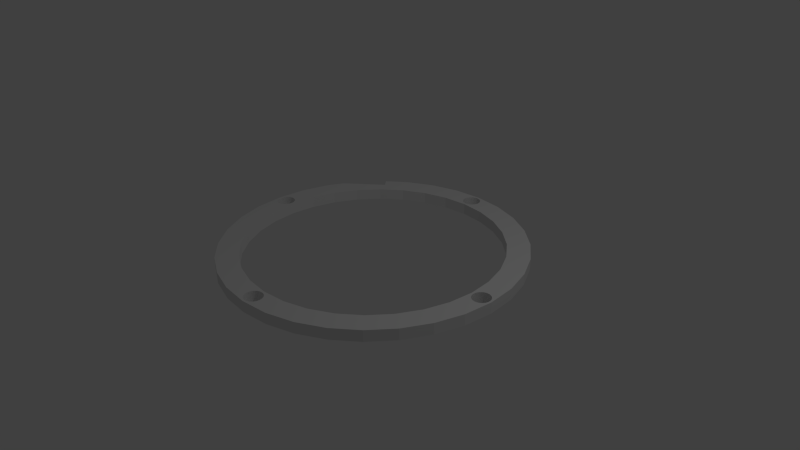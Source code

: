 # Source: Notched_Ring.blend  (saved by Blender 2.72.0; exported with 4.5.12 LTS)
import bpy
from mathutils import Matrix  # noqa: F401  (used for matrix-valued properties, if any)

bpy.ops.wm.read_factory_settings(use_empty=True)
scene = bpy.context.scene
scene.name = 'Scene'

# ---- collections
col_collection_1 = bpy.data.collections.new('Collection 1'); scene.collection.children.link(col_collection_1)

# ---- world
world_world = bpy.data.worlds.new('World'); scene.world = world_world
world_world.color = (0.05088, 0.05088, 0.05088)
world_world.use_sun_shadow = False
world_world.sun_shadow_jitter_overblur = 0.0
world_world.cycles.sampling_method = 'MANUAL'
world_world.cycles.sample_map_resolution = 256

# ---- cameras
cam_camera = bpy.data.cameras.new('Camera')
cam_camera.clip_end = 100.0
cam_camera.lens = 35.0
cam_camera.sensor_width = 32.0
cam_camera.sensor_height = 18.0
cam_camera.ortho_scale = 7.314
cam_camera.dof.focus_distance = 0.0
cam_camera.dof.aperture_fstop = 128.0

# ---- lights
light_lamp = bpy.data.lights.new('Lamp', 'POINT')
light_lamp.transmission_factor = 0.0
light_lamp.cutoff_distance = 30.0
light_lamp.energy = 100.0
light_lamp.shadow_buffer_clip_start = 1.001
light_lamp.shadow_soft_size = 0.1
light_lamp.shadow_maximum_resolution = 0.006
light_lamp.use_absolute_resolution = True
light_lamp.cycles.use_multiple_importance_sampling = False

# ---- meshes
me_cylinder = bpy.data.meshes.new('Cylinder')
me_cylinder.from_pydata([(0.0, 2.0, -0.1), (0.0, 2.0, 0.1), (0.3902, 1.962, 0.1), (0.3902, 1.962, -0.1), (-3.91e-08, 1.73, -0.1), (0.02341, 1.732, -0.1), (0.04592, 1.739, -0.1), (0.06667, 1.75, -0.1), (0.08485, 1.765, -0.1), (0.09978, 1.783, -0.1), (0.1109, 1.804, -0.1), (0.1177, 1.827, -0.1), (0.12, 1.85, -0.1), (0.1177, 1.873, -0.1), (0.1109, 1.896, -0.1), (0.09978, 1.917, -0.1), (0.08485, 1.935, -0.1), (0.06667, 1.95, -0.1), (0.04592, 1.961, -0.1), (0.02341, 1.968, -0.1), (0.0, 1.97, -0.1), (0.7654, 1.848, -0.1), (1.111, 1.663, -0.1), (1.414, 1.414, -0.1), (1.663, 1.111, -0.1), (1.848, 0.7654, -0.1), (1.667, -0.3317, -0.1), (1.7, 1.283e-07, -0.1), (1.667, 0.3317, -0.1), (1.571, 0.6506, -0.1), (1.413, 0.9445, -0.1), (1.202, 1.202, -0.1), (0.9445, 1.413, -0.1), (0.6506, 1.571, -0.1), (0.3317, 1.667, -0.1), (0.0, 1.7, -0.1), (-0.3902, 1.962, -0.1), (-0.3902, 1.962, 0.1), (-3.91e-08, 1.73, 0.1), (0.0, 1.7, 0.1), (0.3317, 1.667, 0.1), (-0.02341, 1.968, 0.1), (0.0, 1.97, 0.1), (0.02341, 1.968, 0.1), (0.04592, 1.961, 0.1), (0.06667, 1.95, 0.1), (0.08485, 1.935, 0.1), (0.09978, 1.917, 0.1), (0.1109, 1.896, 0.1), (0.1177, 1.873, 0.1), (0.12, 1.85, 0.1), (0.1177, 1.827, 0.1), (0.1109, 1.804, 0.1), (0.09978, 1.783, 0.1), (0.08485, 1.765, 0.1), (0.06667, 1.75, 0.1), (0.04592, 1.739, 0.1), (0.02341, 1.732, 0.1), (0.7654, 1.848, 0.1), (-0.3317, 1.667, -0.1), (-0.6506, 1.571, -0.1), (-0.9445, 1.413, -0.1), (-1.202, 1.202, -0.1), (-1.413, 0.9445, -0.1), (-1.571, 0.6506, -0.1), (-1.667, 0.3317, -0.1), (-1.7, 1.642e-06, -0.1), (-1.73, 1.67e-06, -0.1), (-1.732, 0.02341, -0.1), (-1.739, 0.04592, -0.1), (-1.75, 0.06667, -0.1), (-1.765, 0.08485, -0.1), (-1.783, 0.09978, -0.1), (-1.804, 0.1109, -0.1), (-1.827, 0.1177, -0.1), (-1.85, 0.12, -0.1), (-1.873, 0.1177, -0.1), (-1.896, 0.1109, -0.1), (-1.917, 0.09978, -0.1), (-1.935, 0.08485, -0.1), (-1.95, 0.06667, -0.1), (-1.961, 0.04592, -0.1), (-1.968, 0.02341, -0.1), (-1.97, 1.902e-06, -0.1), (-2.0, 1.931e-06, -0.1), (-1.962, 0.3902, -0.1), (-1.848, 0.7654, -0.1), (-1.739, 0.9689, -0.1), (-1.272, 1.361, -0.1), (-1.357, 1.462, -0.1), (-1.111, 1.663, -0.1), (-0.7654, 1.848, -0.1), (-0.02341, 1.968, -0.1), (-0.04592, 1.961, -0.1), (-0.06667, 1.95, -0.1), (-0.08485, 1.935, -0.1), (-0.09978, 1.917, -0.1), (-0.1109, 1.896, -0.1), (-0.1177, 1.873, -0.1), (-0.12, 1.85, -0.1), (-0.1177, 1.827, -0.1), (-0.1109, 1.804, -0.1), (-0.09978, 1.783, -0.1), (-0.08485, 1.765, -0.1), (-0.06667, 1.75, -0.1), (-0.04592, 1.739, -0.1), (-0.02341, 1.732, -0.1), (1.111, 1.663, 0.1), (1.414, 1.414, 0.1), (1.663, 1.111, 0.1), (1.848, 0.7654, 0.1), (1.97, 9.06e-09, -0.1), (1.968, 0.02341, -0.1), (1.961, 0.04592, -0.1), (1.95, 0.06667, -0.1), (1.935, 0.08485, -0.1), (1.917, 0.09978, -0.1), (1.896, 0.1109, -0.1), (1.873, 0.1177, -0.1), (1.85, 0.12, -0.1), (1.827, 0.1177, -0.1), (1.804, 0.1109, -0.1), (1.783, 0.09978, -0.1), (1.765, 0.08485, -0.1), (1.75, 0.06667, -0.1), (1.739, 0.04592, -0.1), (1.732, 0.02341, -0.1), (1.73, 1.159e-07, -0.1), (1.962, 0.3902, -0.1), (2.0, 1.51e-07, -0.1), (1.667, -0.3317, 0.1), (1.7, 1.283e-07, 0.1), (1.667, 0.3317, 0.1), (1.571, 0.6506, 0.1), (1.413, 0.9445, 0.1), (1.202, 1.202, 0.1), (0.9445, 1.413, 0.1), (0.6506, 1.571, 0.1), (-0.7654, 1.848, 0.1), (-1.73, 9.06e-09, 0.1), (-1.7, 1.642e-06, 0.1), (-1.667, 0.3317, 0.1), (-1.571, 0.6506, 0.1), (-1.413, 0.9445, 0.1), (-1.202, 1.202, 0.1), (-0.9445, 1.413, 0.1), (-0.6506, 1.571, 0.1), (-0.3317, 1.667, 0.1), (-0.02341, 1.732, 0.1), (-0.04592, 1.739, 0.1), (-0.06667, 1.75, 0.1), (-0.08485, 1.765, 0.1), (-0.09978, 1.783, 0.1), (-0.1109, 1.804, 0.1), (-0.1177, 1.827, 0.1), (-0.12, 1.85, 0.1), (-0.1177, 1.873, 0.1), (-0.1109, 1.896, 0.1), (-0.09978, 1.917, 0.1), (-0.08485, 1.935, 0.1), (-0.06667, 1.95, 0.1), (-0.04592, 1.961, 0.1), (-1.111, 1.663, 0.1), (-1.357, 1.462, 0.1), (-1.272, 1.361, 0.1), (-1.739, 0.9689, 0.1), (-1.848, 0.7654, 0.1), (-1.962, 0.3902, 0.1), (-2.0, 1.931e-06, 0.1), (-1.97, 1.159e-07, 0.1), (-1.968, 0.02341, 0.1), (-1.961, 0.04592, 0.1), (-1.95, 0.06667, 0.1), (-1.935, 0.08485, 0.1), (-1.917, 0.09978, 0.1), (-1.896, 0.1109, 0.1), (-1.873, 0.1177, 0.1), (-1.85, 0.12, 0.1), (-1.827, 0.1177, 0.1), (-1.804, 0.1109, 0.1), (-1.783, 0.09978, 0.1), (-1.765, 0.08485, 0.1), (-1.75, 0.06667, 0.1), (-1.739, 0.04592, 0.1), (-1.732, 0.02341, 0.1), (1.97, 9.06e-09, 0.1), (2.0, 1.51e-07, 0.1), (1.962, 0.3902, 0.1), (1.73, 1.159e-07, 0.1), (1.732, 0.02341, 0.1), (1.739, 0.04592, 0.1), (1.75, 0.06667, 0.1), (1.765, 0.08485, 0.1), (1.783, 0.09978, 0.1), (1.804, 0.1109, 0.1), (1.827, 0.1177, 0.1), (1.85, 0.12, 0.1), (1.873, 0.1177, 0.1), (1.896, 0.1109, 0.1), (1.917, 0.09978, 0.1), (1.935, 0.08485, 0.1), (1.95, 0.06667, 0.1), (1.961, 0.04592, 0.1), (1.968, 0.02341, 0.1), (-3.91e-08, -1.97, -0.1), (-6.517e-07, -2.0, -0.1), (-0.3902, -1.962, -0.1), (-0.7654, -1.848, -0.1), (-1.111, -1.663, -0.1), (-1.414, -1.414, -0.1), (-1.663, -1.111, -0.1), (-1.848, -0.7654, -0.1), (-1.962, -0.3902, -0.1), (-1.97, 1.159e-07, -0.1), (-1.968, -0.02341, -0.1), (-1.961, -0.04592, -0.1), (-1.95, -0.06667, -0.1), (-1.935, -0.08485, -0.1), (-1.917, -0.09978, -0.1), (-1.896, -0.1109, -0.1), (-1.873, -0.1177, -0.1), (-1.85, -0.12, -0.1), (-1.827, -0.1177, -0.1), (-1.804, -0.1109, -0.1), (-1.783, -0.09978, -0.1), (-1.765, -0.08485, -0.1), (-1.75, -0.06667, -0.1), (-1.739, -0.04592, -0.1), (-1.732, -0.02341, -0.1), (-1.73, 9.06e-09, -0.1), (-1.667, -0.3317, -0.1), (-1.571, -0.6506, -0.1), (-1.413, -0.9445, -0.1), (-1.202, -1.202, -0.1), (-0.9445, -1.413, -0.1), (-0.6506, -1.571, -0.1), (-0.3317, -1.667, -0.1), (-5.539e-07, -1.7, -0.1), (0.3317, -1.667, -0.1), (0.0, -1.73, -0.1), (-0.02341, -1.732, -0.1), (-0.04592, -1.739, -0.1), (-0.06667, -1.75, -0.1), (-0.08485, -1.765, -0.1), (-0.09978, -1.783, -0.1), (-0.1109, -1.804, -0.1), (-0.1177, -1.827, -0.1), (-0.12, -1.85, -0.1), (-0.1177, -1.873, -0.1), (-0.1109, -1.896, -0.1), (-0.09978, -1.917, -0.1), (-0.08485, -1.935, -0.1), (-0.06667, -1.95, -0.1), (-0.04592, -1.961, -0.1), (-0.02341, -1.968, -0.1), (1.873, -0.1177, -0.1), (1.896, -0.1109, -0.1), (1.917, -0.09978, -0.1), (1.935, -0.08485, -0.1), (1.95, -0.06667, -0.1), (1.961, -0.04592, -0.1), (1.968, -0.02341, -0.1), (1.962, -0.3902, -0.1), (1.848, -0.7654, -0.1), (1.663, -1.111, -0.1), (1.414, -1.414, -0.1), (1.111, -1.663, -0.1), (0.7654, -1.848, -0.1), (0.3902, -1.962, -0.1), (0.02341, -1.968, -0.1), (0.04592, -1.961, -0.1), (0.06667, -1.95, -0.1), (0.08485, -1.935, -0.1), (0.09978, -1.917, -0.1), (0.1109, -1.896, -0.1), (0.1177, -1.873, -0.1), (0.12, -1.85, -0.1), (0.1177, -1.827, -0.1), (0.1109, -1.804, -0.1), (0.09978, -1.783, -0.1), (0.08485, -1.765, -0.1), (0.06667, -1.75, -0.1), (0.04592, -1.739, -0.1), (0.02341, -1.732, -0.1), (0.6506, -1.571, -0.1), (0.9445, -1.413, -0.1), (1.202, -1.202, -0.1), (1.413, -0.9445, -0.1), (1.571, -0.6506, -0.1), (1.732, -0.02341, -0.1), (1.739, -0.04592, -0.1), (1.75, -0.06667, -0.1), (1.765, -0.08485, -0.1), (1.783, -0.09978, -0.1), (1.804, -0.1109, -0.1), (1.827, -0.1177, -0.1), (1.85, -0.12, -0.1), (1.571, -0.6506, 0.1), (1.873, -0.1177, 0.1), (1.85, -0.12, 0.1), (1.827, -0.1177, 0.1), (1.804, -0.1109, 0.1), (1.783, -0.09978, 0.1), (1.765, -0.08485, 0.1), (1.75, -0.06667, 0.1), (1.739, -0.04592, 0.1), (1.732, -0.02341, 0.1), (1.413, -0.9445, 0.1), (1.202, -1.202, 0.1), (0.9445, -1.413, 0.1), (0.6506, -1.571, 0.1), (0.3317, -1.667, 0.1), (-5.539e-07, -1.7, 0.1), (-5.637e-07, -1.73, 0.1), (0.0, -1.73, 0.1), (0.02341, -1.732, 0.1), (0.04592, -1.739, 0.1), (0.06667, -1.75, 0.1), (0.08485, -1.765, 0.1), (0.09978, -1.783, 0.1), (0.1109, -1.804, 0.1), (0.1177, -1.827, 0.1), (0.12, -1.85, 0.1), (0.1177, -1.873, 0.1), (0.1109, -1.896, 0.1), (0.09978, -1.917, 0.1), (0.08485, -1.935, 0.1), (0.06667, -1.95, 0.1), (0.04592, -1.961, 0.1), (0.02341, -1.968, 0.1), (-3.91e-08, -1.97, 0.1), (-6.419e-07, -1.97, 0.1), (-6.517e-07, -2.0, 0.1), (0.3902, -1.962, 0.1), (0.7654, -1.848, 0.1), (1.111, -1.663, 0.1), (1.414, -1.414, 0.1), (1.663, -1.111, 0.1), (1.848, -0.7654, 0.1), (1.962, -0.3902, 0.1), (1.968, -0.02341, 0.1), (1.961, -0.04592, 0.1), (1.95, -0.06667, 0.1), (1.935, -0.08485, 0.1), (1.917, -0.09978, 0.1), (1.896, -0.1109, 0.1), (-1.827, -0.1177, 0.1), (-1.85, -0.12, 0.1), (-1.873, -0.1177, 0.1), (-1.896, -0.1109, 0.1), (-1.917, -0.09978, 0.1), (-1.935, -0.08485, 0.1), (-1.95, -0.06667, 0.1), (-1.961, -0.04592, 0.1), (-1.968, -0.02341, 0.1), (-1.962, -0.3902, 0.1), (-1.848, -0.7654, 0.1), (-1.663, -1.111, 0.1), (-1.414, -1.414, 0.1), (-1.111, -1.663, 0.1), (-0.7654, -1.848, 0.1), (-0.3902, -1.962, 0.1), (-0.02341, -1.968, 0.1), (-0.04592, -1.961, 0.1), (-0.06667, -1.95, 0.1), (-0.08485, -1.935, 0.1), (-0.09978, -1.917, 0.1), (-0.1109, -1.896, 0.1), (-0.1177, -1.873, 0.1), (-0.12, -1.85, 0.1), (-0.1177, -1.827, 0.1), (-0.1109, -1.804, 0.1), (-0.09978, -1.783, 0.1), (-0.08485, -1.765, 0.1), (-0.06667, -1.75, 0.1), (-0.04592, -1.739, 0.1), (-0.02341, -1.732, 0.1), (-0.3317, -1.667, 0.1), (-0.6506, -1.571, 0.1), (-0.9445, -1.413, 0.1), (-1.202, -1.202, 0.1), (-1.413, -0.9445, 0.1), (-1.571, -0.6506, 0.1), (-1.667, -0.3317, 0.1), (-1.732, -0.02341, 0.1), (-1.739, -0.04592, 0.1), (-1.75, -0.06667, 0.1), (-1.765, -0.08485, 0.1), (-1.783, -0.09978, 0.1), (-1.804, -0.1109, 0.1)], [], [(0, 1, 2, 3), (4, 5, 6, 7, 8, 9, 10, 11, 12, 13, 14, 15, 16, 17, 18, 19, 20, 0, 3, 21, 22, 23, 24, 25, 26, 27, 28, 29, 30, 31, 32, 33, 34, 35), (36, 37, 1, 0), (38, 39, 40, 2, 1, 41, 42, 43, 44, 45, 46, 47, 48, 49, 50, 51, 52, 53, 54, 55, 56, 57), (3, 2, 58, 21), (4, 35, 59, 60, 61, 62, 63, 64, 65, 66, 67, 68, 69, 70, 71, 72, 73, 74, 75, 76, 77, 78, 79, 80, 81, 82, 83, 84, 85, 86, 87, 88, 89, 90, 91, 36, 0, 20, 92, 93, 94, 95, 96, 97, 98, 99, 100, 101, 102, 103, 104, 105, 106), (5, 4, 38, 57), (6, 5, 57, 56), (7, 6, 56, 55), (8, 7, 55, 54), (9, 8, 54, 53), (10, 9, 53, 52), (11, 10, 52, 51), (12, 11, 51, 50), (13, 12, 50, 49), (14, 13, 49, 48), (15, 14, 48, 47), (16, 15, 47, 46), (17, 16, 46, 45), (18, 17, 45, 44), (19, 18, 44, 43), (20, 19, 43, 42), (21, 58, 107, 22), (22, 107, 108, 23), (23, 108, 109, 24), (24, 109, 110, 25), (111, 112, 113, 114, 115, 116, 117, 118, 119, 120, 121, 122, 123, 124, 125, 126, 127, 26, 25, 128, 129), (27, 26, 130, 131), (28, 27, 131, 132), (29, 28, 132, 133), (30, 29, 133, 134), (31, 30, 134, 135), (32, 31, 135, 136), (33, 32, 136, 137), (34, 33, 137, 40), (35, 34, 40, 39), (91, 138, 37, 36), (139, 140, 141, 142, 143, 144, 145, 146, 147, 39, 38, 148, 149, 150, 151, 152, 153, 154, 155, 156, 157, 158, 159, 160, 161, 41, 1, 37, 138, 162, 163, 164, 165, 166, 167, 168, 169, 170, 171, 172, 173, 174, 175, 176, 177, 178, 179, 180, 181, 182, 183, 184), (185, 186, 187, 110, 109, 108, 107, 58, 2, 40, 137, 136, 135, 134, 133, 132, 131, 188, 189, 190, 191, 192, 193, 194, 195, 196, 197, 198, 199, 200, 201, 202, 203), (92, 20, 42, 41), (4, 106, 148, 38), (59, 35, 39, 147), (60, 59, 147, 146), (61, 60, 146, 145), (62, 61, 145, 144), (63, 62, 144, 143), (64, 63, 143, 142), (65, 64, 142, 141), (66, 65, 141, 140), (204, 205, 206, 207, 208, 209, 210, 211, 212, 84, 83, 213, 214, 215, 216, 217, 218, 219, 220, 221, 222, 223, 224, 225, 226, 227, 228, 229, 67, 66, 230, 231, 232, 233, 234, 235, 236, 237, 238, 239, 240, 241, 242, 243, 244, 245, 246, 247, 248, 249, 250, 251, 252, 253, 254), (67, 229, 139, 184, 68), (69, 68, 184, 183), (70, 69, 183, 182), (71, 70, 182, 181), (72, 71, 181, 180), (73, 72, 180, 179), (74, 73, 179, 178), (75, 74, 178, 177), (76, 75, 177, 176), (77, 76, 176, 175), (78, 77, 175, 174), (79, 78, 174, 173), (80, 79, 173, 172), (81, 80, 172, 171), (82, 81, 171, 170), (83, 82, 170, 169, 213), (84, 168, 167, 85), (85, 167, 166, 86), (87, 86, 166, 165), (163, 162, 90, 89), (90, 162, 138, 91), (93, 92, 41, 161), (94, 93, 161, 160), (95, 94, 160, 159), (96, 95, 159, 158), (97, 96, 158, 157), (98, 97, 157, 156), (99, 98, 156, 155), (100, 99, 155, 154), (101, 100, 154, 153), (102, 101, 153, 152), (103, 102, 152, 151), (104, 103, 151, 150), (105, 104, 150, 149), (106, 105, 149, 148), (25, 110, 187, 128), (255, 256, 257, 258, 259, 260, 261, 111, 129, 262, 263, 264, 265, 266, 267, 268, 205, 204, 269, 270, 271, 272, 273, 274, 275, 276, 277, 278, 279, 280, 281, 282, 283, 239, 238, 284, 285, 286, 287, 288, 26, 127, 289, 290, 291, 292, 293, 294, 295, 296), (112, 111, 185, 203), (113, 112, 203, 202), (114, 113, 202, 201), (115, 114, 201, 200), (116, 115, 200, 199), (117, 116, 199, 198), (118, 117, 198, 197), (119, 118, 197, 196), (120, 119, 196, 195), (121, 120, 195, 194), (122, 121, 194, 193), (123, 122, 193, 192), (124, 123, 192, 191), (125, 124, 191, 190), (126, 125, 190, 189), (127, 126, 189, 188), (128, 187, 186, 129), (26, 288, 297, 130), (298, 299, 300, 301, 302, 303, 304, 305, 306, 188, 131, 130, 297, 307, 308, 309, 310, 311, 312, 313, 314, 315, 316, 317, 318, 319, 320, 321, 322, 323, 324, 325, 326, 327, 328, 329, 330, 331, 332, 333, 334, 335, 336, 337, 338, 339, 186, 185, 340, 341, 342, 343, 344, 345), (346, 347, 348, 349, 350, 351, 352, 353, 354, 169, 168, 355, 356, 357, 358, 359, 360, 361, 332, 331, 362, 363, 364, 365, 366, 367, 368, 369, 370, 371, 372, 373, 374, 375, 376, 313, 312, 377, 378, 379, 380, 381, 382, 383, 140, 139, 384, 385, 386, 387, 388, 389), (230, 66, 140, 383), (204, 254, 362, 331, 330), (205, 332, 361, 206), (206, 361, 360, 207), (207, 360, 359, 208), (208, 359, 358, 209), (209, 358, 357, 210), (210, 357, 356, 211), (211, 356, 355, 212), (212, 355, 168, 84), (214, 213, 169, 354), (215, 214, 354, 353), (216, 215, 353, 352), (217, 216, 352, 351), (218, 217, 351, 350), (219, 218, 350, 349), (220, 219, 349, 348), (221, 220, 348, 347), (222, 221, 347, 346), (223, 222, 346, 389), (224, 223, 389, 388), (225, 224, 388, 387), (226, 225, 387, 386), (227, 226, 386, 385), (228, 227, 385, 384), (229, 228, 384, 139), (231, 230, 383, 382), (232, 231, 382, 381), (233, 232, 381, 380), (234, 233, 380, 379), (235, 234, 379, 378), (236, 235, 378, 377), (237, 236, 377, 312), (238, 237, 312, 311), (239, 314, 313, 376, 240), (241, 240, 376, 375), (242, 241, 375, 374), (243, 242, 374, 373), (244, 243, 373, 372), (245, 244, 372, 371), (246, 245, 371, 370), (247, 246, 370, 369), (248, 247, 369, 368), (249, 248, 368, 367), (250, 249, 367, 366), (251, 250, 366, 365), (252, 251, 365, 364), (253, 252, 364, 363), (254, 253, 363, 362), (255, 296, 299, 298), (256, 255, 298, 345), (257, 256, 345, 344), (258, 257, 344, 343), (259, 258, 343, 342), (260, 259, 342, 341), (261, 260, 341, 340), (111, 261, 340, 185), (129, 186, 339, 262), (262, 339, 338, 263), (263, 338, 337, 264), (264, 337, 336, 265), (265, 336, 335, 266), (266, 335, 334, 267), (267, 334, 333, 268), (268, 333, 332, 205), (269, 204, 330, 329), (270, 269, 329, 328), (271, 270, 328, 327), (272, 271, 327, 326), (273, 272, 326, 325), (274, 273, 325, 324), (275, 274, 324, 323), (276, 275, 323, 322), (277, 276, 322, 321), (278, 277, 321, 320), (279, 278, 320, 319), (280, 279, 319, 318), (281, 280, 318, 317), (282, 281, 317, 316), (283, 282, 316, 315), (239, 283, 315, 314), (284, 238, 311, 310), (285, 284, 310, 309), (286, 285, 309, 308), (287, 286, 308, 307), (288, 287, 307, 297), (289, 127, 188, 306), (290, 289, 306, 305), (291, 290, 305, 304), (292, 291, 304, 303), (293, 292, 303, 302), (294, 293, 302, 301), (295, 294, 301, 300), (296, 295, 300, 299), (164, 163, 89, 88), (88, 87, 165, 164)])
me_cylinder.use_remesh_preserve_volume = False
me_cylinder.use_remesh_preserve_attributes = False
me_cylinder.use_mirror_vertex_groups = False
me_cylinder.update()

# ---- objects
ob_ring = bpy.data.objects.new('ring', me_cylinder)
ob_lamp = bpy.data.objects.new('Lamp', light_lamp)
ob_camera = bpy.data.objects.new('Camera', cam_camera)

# ---- transforms, parenting, visibility, modifiers, constraints
ob_ring.location = (0.0, 0.0, 0.075)
ob_ring.scale = (1.0, 1.0, 0.75)
ob_ring.lineart.crease_threshold = 0.0
ob_lamp.location = (4.076, 1.005, 5.904)
ob_lamp.rotation_euler = (0.6503, 0.05522, 1.866)
ob_lamp.lock_rotations_4d = False
ob_lamp.empty_display_type = 'ARROWS'
ob_lamp.color = (0.0, 0.0, 0.0, 0.0)
ob_lamp.lineart.crease_threshold = 0.0
ob_camera.location = (7.481, -6.508, 5.344)
ob_camera.rotation_euler = (1.109, 0.01082, 0.8149)
ob_camera.lock_rotations_4d = False
ob_camera.empty_display_type = 'ARROWS'
ob_camera.color = (0.0, 0.0, 0.0, 0.0)
ob_camera.display_type = 'WIRE'
ob_camera.lineart.crease_threshold = 0.0

# ---- collection membership
col_collection_1.objects.link(ob_ring)
col_collection_1.objects.link(ob_lamp)
col_collection_1.objects.link(ob_camera)

# ---- scene / render settings (as saved in the file)
scene.camera = ob_camera
scene.frame_start = 1; scene.frame_end = 250; scene.frame_set(1)
scene.render.engine = 'BLENDER_EEVEE_NEXT'
scene.render.resolution_percentage = 50
scene.render.dither_intensity = 0.0
scene.cycles.use_denoising = False
scene.cycles.samples = 10
scene.cycles.sampling_pattern = 'TABULATED_SOBOL'
scene.cycles.light_sampling_threshold = 0.0
scene.cycles.use_adaptive_sampling = False
scene.cycles.use_light_tree = False
scene.cycles.blur_glossy = 0.0
scene.cycles.pixel_filter_type = 'GAUSSIAN'
scene.cycles.sample_clamp_indirect = 0.0
scene.view_settings.view_transform = 'Standard'
bpy.context.view_layer.update()
